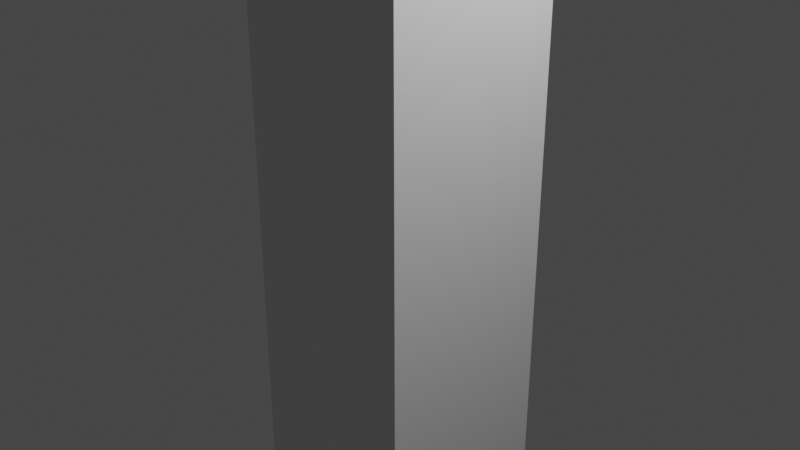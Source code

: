 # Source: untitle.blend  (saved by Blender 3.2.14; exported with 4.5.12 LTS)
import bpy
from mathutils import Matrix  # noqa: F401  (used for matrix-valued properties, if any)

bpy.ops.wm.read_factory_settings(use_empty=True)
scene = bpy.context.scene
scene.name = 'Scene'

# ---- collections
col_collection = bpy.data.collections.new('Collection'); scene.collection.children.link(col_collection)

# ---- materials (node trees are filled in below, after node groups)
mat_material = bpy.data.materials.new('Material')
mat_material.alpha_threshold = 0.0
mat_material.use_transparent_shadow = False
mat_material.line_color = (0.0, 0.0, 0.0, 1.0)

# ---- material node trees
mat_material.use_nodes = True; mat_material.node_tree.nodes.clear()
_N = mat_material.node_tree.nodes; _L = mat_material.node_tree.links
n0 = _N.new('ShaderNodeOutputMaterial'); n0.name = 'Material Output'; n0.location = (300, 300)
n1 = _N.new('ShaderNodeBsdfPrincipled'); n1.name = 'Principled BSDF'; n1.location = (10, 300)
n1.distribution = 'GGX'
n1.subsurface_method = 'RANDOM_WALK_SKIN'
n1.inputs[2].default_value = 0.4
n1.inputs[3].default_value = 1.45
n1.inputs[27].default_value = (0.0, 0.0, 0.0, 1.0)
n1.inputs[28].default_value = 1.0
_L.new(n1.outputs[0], n0.inputs[0])
n0.is_active_output = True

# ---- world
world_world = bpy.data.worlds.new('World'); scene.world = world_world
world_world.use_nodes = True; world_world.node_tree.nodes.clear()
_N = world_world.node_tree.nodes; _L = world_world.node_tree.links
n0 = _N.new('ShaderNodeOutputWorld'); n0.name = 'World Output'; n0.location = (300, 300)
n1 = _N.new('ShaderNodeBackground'); n1.name = 'Background'; n1.location = (10, 300)
n1.inputs[0].default_value = (0.05088, 0.05088, 0.05088, 1.0)
_L.new(n1.outputs[0], n0.inputs[0])
n0.is_active_output = True
world_world.color = (0.05088, 0.05088, 0.05088)
world_world.use_sun_shadow = False
world_world.sun_shadow_jitter_overblur = 0.0

# ---- cameras
cam_camera = bpy.data.cameras.new('Camera')
cam_camera.clip_end = 100.0
cam_camera.ortho_scale = 7.314

# ---- lights
light_light = bpy.data.lights.new('Light', 'POINT')
light_light.transmission_factor = 0.0
light_light.energy = 1000.0
light_light.shadow_soft_size = 0.1
light_light.shadow_maximum_resolution = 0.006
light_light.use_absolute_resolution = True

# ---- meshes
me_cube = bpy.data.meshes.new('Cube')
me_cube.from_pydata([(1.0, 1.0, 1.0), (1.0, 1.0, -1.0), (1.0, -1.0, 1.0), (1.0, -1.0, -1.0), (-1.0, 1.0, 1.0), (-1.0, 1.0, -1.0), (-1.0, -1.0, 1.0), (-1.0, -1.0, -1.0), (-1.0, 0.0, -1.0), (0.0, 1.0, -1.0), (1.0, 1.0, 0.0), (-1.0, -1.0, 0.0), (1.0, -1.0, 0.0), (-1.0, 1.0, 0.0), (0.0, -1.0, 1.0), (1.0, 0.0, 1.0), (0.0, -1.0, -1.0), (-1.0, 0.0, 1.0), (0.0, 1.0, 1.0), (1.0, 0.0, -1.0), (0.0, 1.0, 0.0), (1.0, 0.0, 0.0), (0.0, 0.0, -1.0), (-1.0, 0.0, 0.0), (0.0, -1.0, 0.0), (0.0, 0.0, 1.0), (-1.0, -0.5, -1.0), (-0.5, 1.0, -1.0), (1.0, 1.0, -0.5), (-1.0, -1.0, 0.5), (1.0, -1.0, -0.5), (-1.0, 1.0, -0.5), (-0.5, -1.0, 1.0), (1.0, -0.5, 1.0), (0.5, -1.0, -1.0), (-1.0, 0.5, 1.0), (0.5, 1.0, 1.0), (1.0, 0.5, -1.0), (-1.0, 0.5, -1.0), (0.5, 1.0, -1.0), (1.0, 1.0, 0.5), (-1.0, -1.0, -0.5), (1.0, -1.0, 0.5), (-1.0, 1.0, 0.5), (0.5, -1.0, 1.0), (1.0, 0.5, 1.0), (-0.5, -1.0, -1.0), (-1.0, -0.5, 1.0), (-0.5, 1.0, 1.0), (1.0, -0.5, -1.0), (0.5, 1.0, 0.0), (-0.5, 1.0, 0.0), (0.0, 1.0, -0.5), (0.0, 1.0, 0.5), (1.0, -0.5, 0.0), (1.0, 0.5, 0.0), (1.0, 0.0, -0.5), (1.0, 0.0, 0.5), (0.0, -0.5, -1.0), (0.0, 0.5, -1.0), (-0.5, 0.0, -1.0), (0.5, 0.0, -1.0), (-1.0, 0.5, 0.0), (-1.0, -0.5, 0.0), (-1.0, 0.0, -0.5), (-1.0, 0.0, 0.5), (-0.5, -1.0, 0.0), (0.5, -1.0, 0.0), (0.0, -1.0, -0.5), (0.0, -1.0, 0.5), (0.0, -0.5, 1.0), (0.0, 0.5, 1.0), (0.5, 0.0, 1.0), (-0.5, 0.0, 1.0), (-0.5, 0.5, 1.0), (0.5, 0.5, 1.0), (0.5, -0.5, 1.0), (0.5, -1.0, 0.5), (0.5, -1.0, -0.5), (-0.5, -1.0, -0.5), (-1.0, -0.5, 0.5), (-1.0, -0.5, -0.5), (-1.0, 0.5, -0.5), (0.5, 0.5, -1.0), (-0.5, 0.5, -1.0), (-0.5, -0.5, -1.0), (1.0, 0.5, 0.5), (1.0, 0.5, -0.5), (1.0, -0.5, -0.5), (-0.5, 1.0, 0.5), (-0.5, 1.0, -0.5), (0.5, 1.0, -0.5), (0.5, 1.0, 0.5), (1.0, -0.5, 0.5), (0.5, -0.5, -1.0), (-1.0, 0.5, 0.5), (-0.5, -1.0, 0.5), (-0.5, -0.5, 1.0)], [], [(97, 47, 6, 32), (96, 32, 6, 29), (95, 35, 4, 43), (94, 49, 3, 34), (93, 33, 2, 42), (92, 36, 0, 40), (91, 50, 10, 28), (90, 51, 20, 52), (89, 48, 18, 53), (88, 54, 12, 30), (87, 55, 21, 56), (86, 45, 15, 57), (85, 58, 16, 46), (84, 59, 22, 60), (83, 37, 19, 61), (82, 62, 13, 31), (81, 63, 23, 64), (80, 47, 17, 65), (79, 66, 11, 41), (78, 67, 24, 68), (77, 44, 14, 69), (76, 70, 14, 44), (75, 71, 25, 72), (74, 35, 17, 73), (71, 74, 73, 25), (18, 48, 74, 71), (48, 4, 35, 74), (45, 75, 72, 15), (0, 36, 75, 45), (36, 18, 71, 75), (33, 76, 44, 2), (15, 72, 76, 33), (72, 25, 70, 76), (67, 77, 69, 24), (12, 42, 77, 67), (42, 2, 44, 77), (34, 78, 68, 16), (3, 30, 78, 34), (30, 12, 67, 78), (46, 79, 41, 7), (16, 68, 79, 46), (68, 24, 66, 79), (63, 80, 65, 23), (11, 29, 80, 63), (29, 6, 47, 80), (26, 81, 64, 8), (7, 41, 81, 26), (41, 11, 63, 81), (38, 82, 31, 5), (8, 64, 82, 38), (64, 23, 62, 82), (59, 83, 61, 22), (9, 39, 83, 59), (39, 1, 37, 83), (38, 84, 60, 8), (5, 27, 84, 38), (27, 9, 59, 84), (26, 85, 46, 7), (8, 60, 85, 26), (60, 22, 58, 85), (55, 86, 57, 21), (10, 40, 86, 55), (40, 0, 45, 86), (37, 87, 56, 19), (1, 28, 87, 37), (28, 10, 55, 87), (49, 88, 30, 3), (19, 56, 88, 49), (56, 21, 54, 88), (51, 89, 53, 20), (13, 43, 89, 51), (43, 4, 48, 89), (27, 90, 52, 9), (5, 31, 90, 27), (31, 13, 51, 90), (39, 91, 28, 1), (9, 52, 91, 39), (52, 20, 50, 91), (50, 92, 40, 10), (20, 53, 92, 50), (53, 18, 36, 92), (54, 93, 42, 12), (21, 57, 93, 54), (57, 15, 33, 93), (58, 94, 34, 16), (22, 61, 94, 58), (61, 19, 49, 94), (62, 95, 43, 13), (23, 65, 95, 62), (65, 17, 35, 95), (66, 96, 29, 11), (24, 69, 96, 66), (69, 14, 32, 96), (70, 97, 32, 14), (25, 73, 97, 70), (73, 17, 47, 97)])
_uv = me_cube.uv_layers.new(name='UVMap')
_uv.uv.foreach_set('vector', [0.8125, 0.6875, 0.875, 0.6875, 0.875, 0.75, 0.8125, 0.75, 0.5625, 0.9375, 0.625, 0.9375, 0.625, 1.0, 0.5625, 1.0, 0.5625, 0.1875, 0.625, 0.1875, 0.625, 0.25, 0.5625, 0.25, 0.3125, 0.6875, 0.375, 0.6875, 0.375, 0.75, 0.3125, 0.75, 0.5625, 0.6875, 0.625, 0.6875, 0.625, 0.75, 0.5625, 0.75, 0.5625, 0.4375, 0.625, 0.4375, 0.625, 0.5, 0.5625, 0.5, 0.4375, 0.4375, 0.5, 0.4375, 0.5, 0.5, 0.4375, 0.5, 0.4375, 0.3125, 0.5, 0.3125, 0.5, 0.375, 0.4375, 0.375, 0.5625, 0.3125, 0.625, 0.3125, 0.625, 0.375, 0.5625, 0.375, 0.4375, 0.6875, 0.5, 0.6875, 0.5, 0.75, 0.4375, 0.75, 0.4375, 0.5625, 0.5, 0.5625, 0.5, 0.625, 0.4375, 0.625, 0.5625, 0.5625, 0.625, 0.5625, 0.625, 0.625, 0.5625, 0.625, 0.1875, 0.6875, 0.25, 0.6875, 0.25, 0.75, 0.1875, 0.75, 0.1875, 0.5625, 0.25, 0.5625, 0.25, 0.625, 0.1875, 0.625, 0.3125, 0.5625, 0.375, 0.5625, 0.375, 0.625, 0.3125, 0.625, 0.4375, 0.1875, 0.5, 0.1875, 0.5, 0.25, 0.4375, 0.25, 0.4375, 0.0625, 0.5, 0.0625, 0.5, 0.125, 0.4375, 0.125, 0.5625, 0.0625, 0.625, 0.0625, 0.625, 0.125, 0.5625, 0.125, 0.4375, 0.9375, 0.5, 0.9375, 0.5, 1.0, 0.4375, 1.0, 0.4375, 0.8125, 0.5, 0.8125, 0.5, 0.875, 0.4375, 0.875, 0.5625, 0.8125, 0.625, 0.8125, 0.625, 0.875, 0.5625, 0.875, 0.6875, 0.6875, 0.75, 0.6875, 0.75, 0.75, 0.6875, 0.75, 0.6875, 0.5625, 0.75, 0.5625, 0.75, 0.625, 0.6875, 0.625, 0.8125, 0.5625, 0.875, 0.5625, 0.875, 0.625, 0.8125, 0.625, 0.75, 0.5625, 0.8125, 0.5625, 0.8125, 0.625, 0.75, 0.625, 0.75, 0.5, 0.8125, 0.5, 0.8125, 0.5625, 0.75, 0.5625, 0.8125, 0.5, 0.875, 0.5, 0.875, 0.5625, 0.8125, 0.5625, 0.625, 0.5625, 0.6875, 0.5625, 0.6875, 0.625, 0.625, 0.625, 0.625, 0.5, 0.6875, 0.5, 0.6875, 0.5625, 0.625, 0.5625, 0.6875, 0.5, 0.75, 0.5, 0.75, 0.5625, 0.6875, 0.5625, 0.625, 0.6875, 0.6875, 0.6875, 0.6875, 0.75, 0.625, 0.75, 0.625, 0.625, 0.6875, 0.625, 0.6875, 0.6875, 0.625, 0.6875, 0.6875, 0.625, 0.75, 0.625, 0.75, 0.6875, 0.6875, 0.6875, 0.5, 0.8125, 0.5625, 0.8125, 0.5625, 0.875, 0.5, 0.875, 0.5, 0.75, 0.5625, 0.75, 0.5625, 0.8125, 0.5, 0.8125, 0.5625, 0.75, 0.625, 0.75, 0.625, 0.8125, 0.5625, 0.8125, 0.375, 0.8125, 0.4375, 0.8125, 0.4375, 0.875, 0.375, 0.875, 0.375, 0.75, 0.4375, 0.75, 0.4375, 0.8125, 0.375, 0.8125, 0.4375, 0.75, 0.5, 0.75, 0.5, 0.8125, 0.4375, 0.8125, 0.375, 0.9375, 0.4375, 0.9375, 0.4375, 1.0, 0.375, 1.0, 0.375, 0.875, 0.4375, 0.875, 0.4375, 0.9375, 0.375, 0.9375, 0.4375, 0.875, 0.5, 0.875, 0.5, 0.9375, 0.4375, 0.9375, 0.5, 0.0625, 0.5625, 0.0625, 0.5625, 0.125, 0.5, 0.125, 0.5, 0.0, 0.5625, 0.0, 0.5625, 0.0625, 0.5, 0.0625, 0.5625, 0.0, 0.625, 0.0, 0.625, 0.0625, 0.5625, 0.0625, 0.375, 0.0625, 0.4375, 0.0625, 0.4375, 0.125, 0.375, 0.125, 0.375, 0.0, 0.4375, 0.0, 0.4375, 0.0625, 0.375, 0.0625, 0.4375, 0.0, 0.5, 0.0, 0.5, 0.0625, 0.4375, 0.0625, 0.375, 0.1875, 0.4375, 0.1875, 0.4375, 0.25, 0.375, 0.25, 0.375, 0.125, 0.4375, 0.125, 0.4375, 0.1875, 0.375, 0.1875, 0.4375, 0.125, 0.5, 0.125, 0.5, 0.1875, 0.4375, 0.1875, 0.25, 0.5625, 0.3125, 0.5625, 0.3125, 0.625, 0.25, 0.625, 0.25, 0.5, 0.3125, 0.5, 0.3125, 0.5625, 0.25, 0.5625, 0.3125, 0.5, 0.375, 0.5, 0.375, 0.5625, 0.3125, 0.5625, 0.125, 0.5625, 0.1875, 0.5625, 0.1875, 0.625, 0.125, 0.625, 0.125, 0.5, 0.1875, 0.5, 0.1875, 0.5625, 0.125, 0.5625, 0.1875, 0.5, 0.25, 0.5, 0.25, 0.5625, 0.1875, 0.5625, 0.125, 0.6875, 0.1875, 0.6875, 0.1875, 0.75, 0.125, 0.75, 0.125, 0.625, 0.1875, 0.625, 0.1875, 0.6875, 0.125, 0.6875, 0.1875, 0.625, 0.25, 0.625, 0.25, 0.6875, 0.1875, 0.6875, 0.5, 0.5625, 0.5625, 0.5625, 0.5625, 0.625, 0.5, 0.625, 0.5, 0.5, 0.5625, 0.5, 0.5625, 0.5625, 0.5, 0.5625, 0.5625, 0.5, 0.625, 0.5, 0.625, 0.5625, 0.5625, 0.5625, 0.375, 0.5625, 0.4375, 0.5625, 0.4375, 0.625, 0.375, 0.625, 0.375, 0.5, 0.4375, 0.5, 0.4375, 0.5625, 0.375, 0.5625, 0.4375, 0.5, 0.5, 0.5, 0.5, 0.5625, 0.4375, 0.5625, 0.375, 0.6875, 0.4375, 0.6875, 0.4375, 0.75, 0.375, 0.75, 0.375, 0.625, 0.4375, 0.625, 0.4375, 0.6875, 0.375, 0.6875, 0.4375, 0.625, 0.5, 0.625, 0.5, 0.6875, 0.4375, 0.6875, 0.5, 0.3125, 0.5625, 0.3125, 0.5625, 0.375, 0.5, 0.375, 0.5, 0.25, 0.5625, 0.25, 0.5625, 0.3125, 0.5, 0.3125, 0.5625, 0.25, 0.625, 0.25, 0.625, 0.3125, 0.5625, 0.3125, 0.375, 0.3125, 0.4375, 0.3125, 0.4375, 0.375, 0.375, 0.375, 0.375, 0.25, 0.4375, 0.25, 0.4375, 0.3125, 0.375, 0.3125, 0.4375, 0.25, 0.5, 0.25, 0.5, 0.3125, 0.4375, 0.3125, 0.375, 0.4375, 0.4375, 0.4375, 0.4375, 0.5, 0.375, 0.5, 0.375, 0.375, 0.4375, 0.375, 0.4375, 0.4375, 0.375, 0.4375, 0.4375, 0.375, 0.5, 0.375, 0.5, 0.4375, 0.4375, 0.4375, 0.5, 0.4375, 0.5625, 0.4375, 0.5625, 0.5, 0.5, 0.5, 0.5, 0.375, 0.5625, 0.375, 0.5625, 0.4375, 0.5, 0.4375, 0.5625, 0.375, 0.625, 0.375, 0.625, 0.4375, 0.5625, 0.4375, 0.5, 0.6875, 0.5625, 0.6875, 0.5625, 0.75, 0.5, 0.75, 0.5, 0.625, 0.5625, 0.625, 0.5625, 0.6875, 0.5, 0.6875, 0.5625, 0.625, 0.625, 0.625, 0.625, 0.6875, 0.5625, 0.6875, 0.25, 0.6875, 0.3125, 0.6875, 0.3125, 0.75, 0.25, 0.75, 0.25, 0.625, 0.3125, 0.625, 0.3125, 0.6875, 0.25, 0.6875, 0.3125, 0.625, 0.375, 0.625, 0.375, 0.6875, 0.3125, 0.6875, 0.5, 0.1875, 0.5625, 0.1875, 0.5625, 0.25, 0.5, 0.25, 0.5, 0.125, 0.5625, 0.125, 0.5625, 0.1875, 0.5, 0.1875, 0.5625, 0.125, 0.625, 0.125, 0.625, 0.1875, 0.5625, 0.1875, 0.5, 0.9375, 0.5625, 0.9375, 0.5625, 1.0, 0.5, 1.0, 0.5, 0.875, 0.5625, 0.875, 0.5625, 0.9375, 0.5, 0.9375, 0.5625, 0.875, 0.625, 0.875, 0.625, 0.9375, 0.5625, 0.9375, 0.75, 0.6875, 0.8125, 0.6875, 0.8125, 0.75, 0.75, 0.75, 0.75, 0.625, 0.8125, 0.625, 0.8125, 0.6875, 0.75, 0.6875, 0.8125, 0.625, 0.875, 0.625, 0.875, 0.6875, 0.8125, 0.6875])
me_cube.materials.append(mat_material)
me_cube.use_mirror_vertex_groups = False
me_cube.update()
arm_mid1 = bpy.data.armatures.new('mid1')  # bones are not reproduced

# ---- objects
ob_cube = bpy.data.objects.new('Cube', me_cube)
ob_light = bpy.data.objects.new('Light', light_light)
ob_camera = bpy.data.objects.new('Camera', cam_camera)
ob_armature = bpy.data.objects.new('Armature', arm_mid1)

# ---- transforms, parenting, visibility, modifiers, constraints
ob_cube.parent = ob_armature
ob_cube.matrix_parent_inverse = Matrix(((0.1631, -0.0, 0.0, -0.003919), (-0.0, 0.1631, -0.0, -0.01947), (0.0, -0.0, 0.1631, 0.505), (-0.0, 0.0, -0.0, 1.0)))
ob_cube.location = (0.0, 0.0, 0.0)
ob_cube.scale = (1.0, 1.0, 3.369)
ob_cube.lock_rotations_4d = False
ob_cube.empty_display_type = 'ARROWS'
ob_cube.lineart.crease_threshold = 0.0
_vg = ob_cube.vertex_groups.new(name='Bone')
for _i, _w in zip([1, 3, 5, 7, 8, 9, 10, 11, 12, 13, 16, 19, 20, 21, 22, 23, 24, 26, 27, 28, 30, 31, 34, 37, 38, 39, 41, 46, 49, 50, 51, 52, 54, 55, 56, 58, 59, 60, 61, 62, 63, 64, 66, 67, 68, 78, 79, 81, 82, 83, 84, 85, 87, 88, 90, 91, 94], [0.9867, 0.9811, 0.9851, 0.9804, 0.9869, 0.9908, 0.0878, 0.1072, 0.1042, 0.09136, 0.9844, 0.9882, 0.06971, 0.08072, 0.9985, 0.08574, 0.09487, 0.9836, 0.9884, 0.9117, 0.895, 0.9081, 0.9831, 0.9881, 0.9867, 0.9892, 0.892, 0.9826, 0.9847, 0.07824, 0.08088, 0.93, 0.09439, 0.08258, 0.9188, 0.9927, 0.9965, 0.9942, 0.995, 0.08715, 0.09837, 0.9137, 0.1018, 0.09976, 0.9045, 0.8995, 0.8974, 0.9009, 0.9123, 0.9939, 0.9931, 0.9898, 0.917, 0.905, 0.9187, 0.9214, 0.9904]): _vg.add([_i], _w, 'REPLACE')
_vg = ob_cube.vertex_groups.new(name='Bone.002')
_vg = ob_cube.vertex_groups.new(name='Bone.001')
for _i, _w in zip([10, 11, 12, 13, 20, 21, 23, 24, 28, 29, 30, 31, 40, 41, 42, 43, 50, 51, 52, 53, 54, 55, 56, 57, 62, 63, 64, 65, 66, 67, 68, 69, 77, 78, 79, 80, 81, 82, 86, 87, 88, 89, 90, 91, 92, 93, 95, 96], [0.8244, 0.7856, 0.7915, 0.8173, 0.8606, 0.8386, 0.8285, 0.8103, 0.08017, 0.09589, 0.09354, 0.08313, 0.08019, 0.09588, 0.09352, 0.08311, 0.8435, 0.8382, 0.06416, 0.06417, 0.8112, 0.8348, 0.07347, 0.07347, 0.8257, 0.8033, 0.07765, 0.07765, 0.7964, 0.8005, 0.08514, 0.08513, 0.08947, 0.08948, 0.09114, 0.08842, 0.08841, 0.07917, 0.07538, 0.07537, 0.0852, 0.07401, 0.07402, 0.07177, 0.07178, 0.08519, 0.07916, 0.09114]): _vg.add([_i], _w, 'REPLACE')
_vg = ob_cube.vertex_groups.new(name='Bone.003')
for _i, _w in zip([0, 2, 4, 6, 10, 11, 12, 13, 14, 15, 17, 18, 20, 21, 23, 24, 25, 29, 32, 33, 35, 36, 40, 42, 43, 44, 45, 47, 48, 50, 51, 53, 54, 55, 57, 62, 63, 65, 66, 67, 69, 70, 71, 72, 73, 74, 75, 76, 77, 80, 86, 89, 92, 93, 95, 96, 97], [0.9862, 0.9814, 0.9856, 0.9801, 0.0878, 0.1072, 0.1042, 0.09137, 0.9844, 0.9881, 0.9869, 0.9907, 0.06971, 0.08072, 0.08574, 0.09487, 0.9981, 0.892, 0.9825, 0.9848, 0.9869, 0.989, 0.9117, 0.895, 0.9081, 0.9832, 0.9879, 0.9835, 0.9885, 0.07823, 0.08088, 0.93, 0.09439, 0.08258, 0.9188, 0.08715, 0.09837, 0.9137, 0.1018, 0.09976, 0.9045, 0.9927, 0.9964, 0.9949, 0.9941, 0.9932, 0.9938, 0.9905, 0.8995, 0.9009, 0.9169, 0.9187, 0.9214, 0.905, 0.9123, 0.8974, 0.9898]): _vg.add([_i], _w, 'REPLACE')
_m = ob_cube.modifiers.new('Armature', 'ARMATURE')
_m.object = ob_armature
ob_light.parent = ob_armature
ob_light.matrix_parent_inverse = Matrix(((0.1631, -0.0, 0.0, -0.003919), (-0.0, 0.1631, -0.0, -0.01947), (0.0, -0.0, 0.1631, 0.505), (-0.0, 0.0, -0.0, 1.0)))
ob_light.location = (4.076, 1.005, 5.904)
ob_light.rotation_euler = (0.6503, 0.05522, 1.866)
ob_light.lock_rotations_4d = False
ob_light.empty_display_type = 'ARROWS'
ob_light.color = (0.0, 0.0, 0.0, 0.0)
ob_light.lineart.crease_threshold = 0.0
ob_camera.location = (7.359, -6.926, 4.958)
ob_camera.rotation_euler = (1.109, 0.0, 0.8149)
ob_camera.lock_rotations_4d = False
ob_camera.empty_display_type = 'ARROWS'
ob_camera.color = (0.0, 0.0, 0.0, 0.0)
ob_camera.display_type = 'WIRE'
ob_camera.lineart.crease_threshold = 0.0
ob_armature.location = (0.02404, 0.1194, -3.097)
ob_armature.scale = (6.133, 6.133, 6.133)

# ---- collection membership
col_collection.objects.link(ob_cube)
col_collection.objects.link(ob_light)
col_collection.objects.link(ob_camera)
col_collection.objects.link(ob_armature)

# ---- scene / render settings (as saved in the file)
scene.camera = ob_camera
scene.frame_start = 1; scene.frame_end = 250; scene.frame_set(1)
scene.render.engine = 'BLENDER_EEVEE_NEXT'
scene.cycles.sampling_pattern = 'TABULATED_SOBOL'
scene.cycles.use_light_tree = False
scene.view_settings.view_transform = 'Filmic'
bpy.context.view_layer.update()
